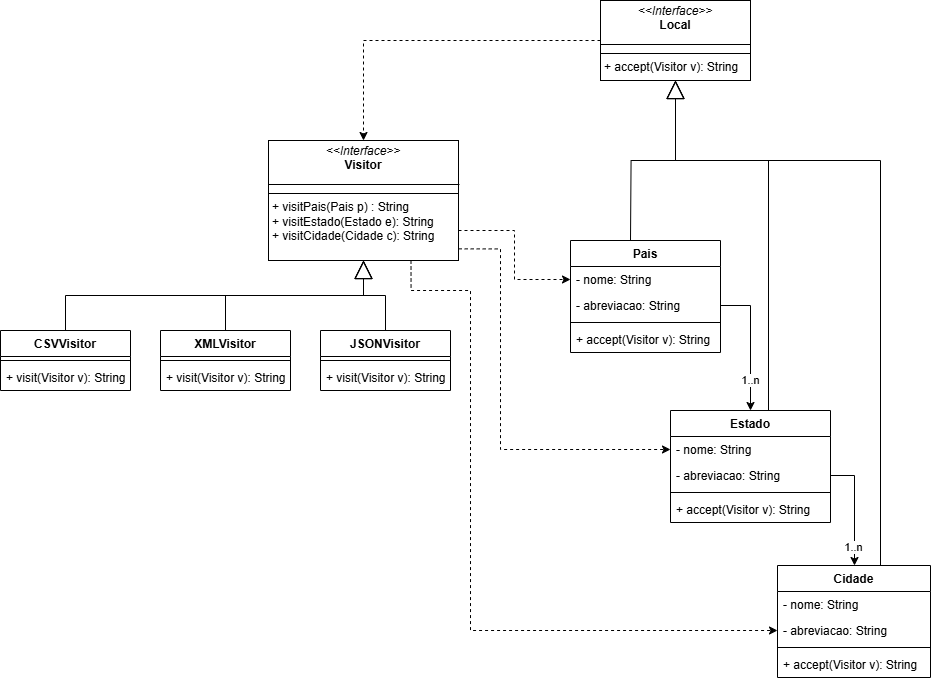

The diagram above was exported from draw.io. Its source (the exported page's mxGraphModel, read from the mxfile embedded in the PNG):
<mxGraphModel dx="1766" dy="821" grid="1" gridSize="10" guides="1" tooltips="1" connect="1" arrows="1" fold="1" page="1" pageScale="1" pageWidth="827" pageHeight="1169" math="0" shadow="0">
  <root>
    <mxCell id="WIyWlLk6GJQsqaUBKTNV-0" />
    <mxCell id="WIyWlLk6GJQsqaUBKTNV-1" parent="WIyWlLk6GJQsqaUBKTNV-0" />
    <mxCell id="uUnQXfjN3_IBDURwwiMu-14" style="edgeStyle=orthogonalEdgeStyle;rounded=0;orthogonalLoop=1;jettySize=auto;html=1;exitX=1;exitY=0.75;exitDx=0;exitDy=0;entryX=0;entryY=0.5;entryDx=0;entryDy=0;dashed=1;" edge="1" parent="WIyWlLk6GJQsqaUBKTNV-1" source="uUnQXfjN3_IBDURwwiMu-5" target="uUnQXfjN3_IBDURwwiMu-10">
      <mxGeometry relative="1" as="geometry" />
    </mxCell>
    <mxCell id="uUnQXfjN3_IBDURwwiMu-5" value="&lt;p style=&quot;margin:0px;margin-top:4px;text-align:center;&quot;&gt;&lt;i&gt;&amp;lt;&amp;lt;Interface&amp;gt;&amp;gt;&lt;/i&gt;&lt;br&gt;&lt;b&gt;Visitor&lt;/b&gt;&lt;/p&gt;&lt;p style=&quot;margin:0px;margin-left:4px;&quot;&gt;&lt;br&gt;&lt;/p&gt;&lt;hr size=&quot;1&quot; style=&quot;border-style:solid;&quot;&gt;&lt;p style=&quot;margin:0px;margin-left:4px;&quot;&gt;&lt;span style=&quot;text-wrap-mode: nowrap;&quot;&gt;+ visitPais(Pais p) : String&lt;/span&gt;&lt;/p&gt;&lt;p style=&quot;margin:0px;margin-left:4px;&quot;&gt;&lt;span style=&quot;text-wrap-mode: nowrap;&quot;&gt;+ visitEstado(Estado e): String&lt;br&gt;+ visitCidade(Cidade c): String&lt;/span&gt;&lt;/p&gt;" style="verticalAlign=top;align=left;overflow=fill;html=1;whiteSpace=wrap;" vertex="1" parent="WIyWlLk6GJQsqaUBKTNV-1">
      <mxGeometry x="318" y="160" width="190" height="120" as="geometry" />
    </mxCell>
    <mxCell id="uUnQXfjN3_IBDURwwiMu-6" value="" style="line;strokeWidth=1;fillColor=none;align=left;verticalAlign=middle;spacingTop=-1;spacingLeft=3;spacingRight=3;rotatable=0;labelPosition=right;points=[];portConstraint=eastwest;strokeColor=inherit;" vertex="1" parent="WIyWlLk6GJQsqaUBKTNV-1">
      <mxGeometry x="318" y="200" width="191" height="8" as="geometry" />
    </mxCell>
    <mxCell id="uUnQXfjN3_IBDURwwiMu-7" value="&lt;p style=&quot;margin:0px;margin-top:4px;text-align:center;&quot;&gt;&lt;i&gt;&amp;lt;&amp;lt;Interface&amp;gt;&amp;gt;&lt;/i&gt;&lt;br&gt;&lt;b&gt;Local&lt;/b&gt;&lt;/p&gt;&lt;p style=&quot;margin:0px;margin-left:4px;&quot;&gt;&lt;br&gt;&lt;/p&gt;&lt;hr size=&quot;1&quot; style=&quot;border-style:solid;&quot;&gt;&lt;p style=&quot;margin:0px;margin-left:4px;&quot;&gt;&lt;span style=&quot;text-wrap-mode: nowrap;&quot;&gt;+ accept(Visitor v): String&lt;/span&gt;&lt;/p&gt;" style="verticalAlign=top;align=left;overflow=fill;html=1;whiteSpace=wrap;" vertex="1" parent="WIyWlLk6GJQsqaUBKTNV-1">
      <mxGeometry x="650" y="20" width="150" height="80" as="geometry" />
    </mxCell>
    <mxCell id="uUnQXfjN3_IBDURwwiMu-8" value="" style="line;strokeWidth=1;fillColor=none;align=left;verticalAlign=middle;spacingTop=-1;spacingLeft=3;spacingRight=3;rotatable=0;labelPosition=right;points=[];portConstraint=eastwest;strokeColor=inherit;" vertex="1" parent="WIyWlLk6GJQsqaUBKTNV-1">
      <mxGeometry x="650" y="60" width="150" height="8" as="geometry" />
    </mxCell>
    <mxCell id="uUnQXfjN3_IBDURwwiMu-9" value="Pais" style="swimlane;fontStyle=1;align=center;verticalAlign=top;childLayout=stackLayout;horizontal=1;startSize=26;horizontalStack=0;resizeParent=1;resizeParentMax=0;resizeLast=0;collapsible=1;marginBottom=0;whiteSpace=wrap;html=1;" vertex="1" parent="WIyWlLk6GJQsqaUBKTNV-1">
      <mxGeometry x="620" y="260" width="150" height="112" as="geometry" />
    </mxCell>
    <mxCell id="uUnQXfjN3_IBDURwwiMu-10" value="- nome: String" style="text;strokeColor=none;fillColor=none;align=left;verticalAlign=top;spacingLeft=4;spacingRight=4;overflow=hidden;rotatable=0;points=[[0,0.5],[1,0.5]];portConstraint=eastwest;whiteSpace=wrap;html=1;" vertex="1" parent="uUnQXfjN3_IBDURwwiMu-9">
      <mxGeometry y="26" width="150" height="26" as="geometry" />
    </mxCell>
    <mxCell id="uUnQXfjN3_IBDURwwiMu-13" value="- abreviacao: String" style="text;strokeColor=none;fillColor=none;align=left;verticalAlign=top;spacingLeft=4;spacingRight=4;overflow=hidden;rotatable=0;points=[[0,0.5],[1,0.5]];portConstraint=eastwest;whiteSpace=wrap;html=1;" vertex="1" parent="uUnQXfjN3_IBDURwwiMu-9">
      <mxGeometry y="52" width="150" height="26" as="geometry" />
    </mxCell>
    <mxCell id="uUnQXfjN3_IBDURwwiMu-11" value="" style="line;strokeWidth=1;fillColor=none;align=left;verticalAlign=middle;spacingTop=-1;spacingLeft=3;spacingRight=3;rotatable=0;labelPosition=right;points=[];portConstraint=eastwest;strokeColor=inherit;" vertex="1" parent="uUnQXfjN3_IBDURwwiMu-9">
      <mxGeometry y="78" width="150" height="8" as="geometry" />
    </mxCell>
    <mxCell id="uUnQXfjN3_IBDURwwiMu-12" value="+ accept(Visitor v): String" style="text;strokeColor=none;fillColor=none;align=left;verticalAlign=top;spacingLeft=4;spacingRight=4;overflow=hidden;rotatable=0;points=[[0,0.5],[1,0.5]];portConstraint=eastwest;whiteSpace=wrap;html=1;" vertex="1" parent="uUnQXfjN3_IBDURwwiMu-9">
      <mxGeometry y="86" width="150" height="26" as="geometry" />
    </mxCell>
    <mxCell id="uUnQXfjN3_IBDURwwiMu-19" value="" style="endArrow=block;endSize=16;endFill=0;html=1;rounded=0;entryX=0.5;entryY=1;entryDx=0;entryDy=0;edgeStyle=orthogonalEdgeStyle;" edge="1" parent="WIyWlLk6GJQsqaUBKTNV-1" target="uUnQXfjN3_IBDURwwiMu-7">
      <mxGeometry x="0.041" y="-15" width="160" relative="1" as="geometry">
        <mxPoint x="680" y="260" as="sourcePoint" />
        <mxPoint x="370" y="370" as="targetPoint" />
        <mxPoint as="offset" />
      </mxGeometry>
    </mxCell>
    <mxCell id="uUnQXfjN3_IBDURwwiMu-22" value="CSVVisitor" style="swimlane;fontStyle=1;align=center;verticalAlign=top;childLayout=stackLayout;horizontal=1;startSize=26;horizontalStack=0;resizeParent=1;resizeParentMax=0;resizeLast=0;collapsible=1;marginBottom=0;whiteSpace=wrap;html=1;" vertex="1" parent="WIyWlLk6GJQsqaUBKTNV-1">
      <mxGeometry x="50" y="350" width="130" height="60" as="geometry" />
    </mxCell>
    <mxCell id="uUnQXfjN3_IBDURwwiMu-25" value="" style="line;strokeWidth=1;fillColor=none;align=left;verticalAlign=middle;spacingTop=-1;spacingLeft=3;spacingRight=3;rotatable=0;labelPosition=right;points=[];portConstraint=eastwest;strokeColor=inherit;" vertex="1" parent="uUnQXfjN3_IBDURwwiMu-22">
      <mxGeometry y="26" width="130" height="8" as="geometry" />
    </mxCell>
    <mxCell id="uUnQXfjN3_IBDURwwiMu-26" value="+ visit(Visitor v): String" style="text;strokeColor=none;fillColor=none;align=left;verticalAlign=top;spacingLeft=4;spacingRight=4;overflow=hidden;rotatable=0;points=[[0,0.5],[1,0.5]];portConstraint=eastwest;whiteSpace=wrap;html=1;" vertex="1" parent="uUnQXfjN3_IBDURwwiMu-22">
      <mxGeometry y="34" width="130" height="26" as="geometry" />
    </mxCell>
    <mxCell id="uUnQXfjN3_IBDURwwiMu-27" value="XMLVisitor" style="swimlane;fontStyle=1;align=center;verticalAlign=top;childLayout=stackLayout;horizontal=1;startSize=26;horizontalStack=0;resizeParent=1;resizeParentMax=0;resizeLast=0;collapsible=1;marginBottom=0;whiteSpace=wrap;html=1;" vertex="1" parent="WIyWlLk6GJQsqaUBKTNV-1">
      <mxGeometry x="210" y="350" width="130" height="60" as="geometry" />
    </mxCell>
    <mxCell id="uUnQXfjN3_IBDURwwiMu-28" value="" style="line;strokeWidth=1;fillColor=none;align=left;verticalAlign=middle;spacingTop=-1;spacingLeft=3;spacingRight=3;rotatable=0;labelPosition=right;points=[];portConstraint=eastwest;strokeColor=inherit;" vertex="1" parent="uUnQXfjN3_IBDURwwiMu-27">
      <mxGeometry y="26" width="130" height="8" as="geometry" />
    </mxCell>
    <mxCell id="uUnQXfjN3_IBDURwwiMu-29" value="+ visit(Visitor v): String" style="text;strokeColor=none;fillColor=none;align=left;verticalAlign=top;spacingLeft=4;spacingRight=4;overflow=hidden;rotatable=0;points=[[0,0.5],[1,0.5]];portConstraint=eastwest;whiteSpace=wrap;html=1;" vertex="1" parent="uUnQXfjN3_IBDURwwiMu-27">
      <mxGeometry y="34" width="130" height="26" as="geometry" />
    </mxCell>
    <mxCell id="uUnQXfjN3_IBDURwwiMu-30" value="JSONVisitor" style="swimlane;fontStyle=1;align=center;verticalAlign=top;childLayout=stackLayout;horizontal=1;startSize=26;horizontalStack=0;resizeParent=1;resizeParentMax=0;resizeLast=0;collapsible=1;marginBottom=0;whiteSpace=wrap;html=1;" vertex="1" parent="WIyWlLk6GJQsqaUBKTNV-1">
      <mxGeometry x="370" y="350" width="130" height="60" as="geometry" />
    </mxCell>
    <mxCell id="uUnQXfjN3_IBDURwwiMu-31" value="" style="line;strokeWidth=1;fillColor=none;align=left;verticalAlign=middle;spacingTop=-1;spacingLeft=3;spacingRight=3;rotatable=0;labelPosition=right;points=[];portConstraint=eastwest;strokeColor=inherit;" vertex="1" parent="uUnQXfjN3_IBDURwwiMu-30">
      <mxGeometry y="26" width="130" height="8" as="geometry" />
    </mxCell>
    <mxCell id="uUnQXfjN3_IBDURwwiMu-32" value="+ visit(Visitor v): String" style="text;strokeColor=none;fillColor=none;align=left;verticalAlign=top;spacingLeft=4;spacingRight=4;overflow=hidden;rotatable=0;points=[[0,0.5],[1,0.5]];portConstraint=eastwest;whiteSpace=wrap;html=1;" vertex="1" parent="uUnQXfjN3_IBDURwwiMu-30">
      <mxGeometry y="34" width="130" height="26" as="geometry" />
    </mxCell>
    <mxCell id="uUnQXfjN3_IBDURwwiMu-34" value="" style="endArrow=block;endSize=16;endFill=0;html=1;rounded=0;entryX=0.5;entryY=1;entryDx=0;entryDy=0;edgeStyle=orthogonalEdgeStyle;exitX=0.5;exitY=0;exitDx=0;exitDy=0;" edge="1" parent="WIyWlLk6GJQsqaUBKTNV-1" source="uUnQXfjN3_IBDURwwiMu-22" target="uUnQXfjN3_IBDURwwiMu-5">
      <mxGeometry x="0.041" y="-15" width="160" relative="1" as="geometry">
        <mxPoint x="164.5" y="260" as="sourcePoint" />
        <mxPoint x="209.5" y="100" as="targetPoint" />
        <mxPoint as="offset" />
      </mxGeometry>
    </mxCell>
    <mxCell id="uUnQXfjN3_IBDURwwiMu-35" value="" style="endArrow=block;endSize=16;endFill=0;html=1;rounded=0;entryX=0.5;entryY=1;entryDx=0;entryDy=0;edgeStyle=orthogonalEdgeStyle;exitX=0.5;exitY=0;exitDx=0;exitDy=0;" edge="1" parent="WIyWlLk6GJQsqaUBKTNV-1" source="uUnQXfjN3_IBDURwwiMu-27" target="uUnQXfjN3_IBDURwwiMu-5">
      <mxGeometry x="0.041" y="-15" width="160" relative="1" as="geometry">
        <mxPoint x="351.5" y="490" as="sourcePoint" />
        <mxPoint x="619.5" y="420" as="targetPoint" />
        <mxPoint as="offset" />
      </mxGeometry>
    </mxCell>
    <mxCell id="uUnQXfjN3_IBDURwwiMu-36" value="" style="endArrow=block;endSize=16;endFill=0;html=1;rounded=0;entryX=0.5;entryY=1;entryDx=0;entryDy=0;edgeStyle=orthogonalEdgeStyle;exitX=0.5;exitY=0;exitDx=0;exitDy=0;" edge="1" parent="WIyWlLk6GJQsqaUBKTNV-1" source="uUnQXfjN3_IBDURwwiMu-30" target="uUnQXfjN3_IBDURwwiMu-5">
      <mxGeometry x="0.041" y="-15" width="160" relative="1" as="geometry">
        <mxPoint x="315" y="360" as="sourcePoint" />
        <mxPoint x="423" y="290" as="targetPoint" />
        <mxPoint as="offset" />
      </mxGeometry>
    </mxCell>
    <mxCell id="uUnQXfjN3_IBDURwwiMu-37" value="Estado" style="swimlane;fontStyle=1;align=center;verticalAlign=top;childLayout=stackLayout;horizontal=1;startSize=26;horizontalStack=0;resizeParent=1;resizeParentMax=0;resizeLast=0;collapsible=1;marginBottom=0;whiteSpace=wrap;html=1;" vertex="1" parent="WIyWlLk6GJQsqaUBKTNV-1">
      <mxGeometry x="720" y="430" width="160" height="112" as="geometry" />
    </mxCell>
    <mxCell id="uUnQXfjN3_IBDURwwiMu-38" value="- nome: String" style="text;strokeColor=none;fillColor=none;align=left;verticalAlign=top;spacingLeft=4;spacingRight=4;overflow=hidden;rotatable=0;points=[[0,0.5],[1,0.5]];portConstraint=eastwest;whiteSpace=wrap;html=1;" vertex="1" parent="uUnQXfjN3_IBDURwwiMu-37">
      <mxGeometry y="26" width="160" height="26" as="geometry" />
    </mxCell>
    <mxCell id="uUnQXfjN3_IBDURwwiMu-39" value="- abreviacao: String" style="text;strokeColor=none;fillColor=none;align=left;verticalAlign=top;spacingLeft=4;spacingRight=4;overflow=hidden;rotatable=0;points=[[0,0.5],[1,0.5]];portConstraint=eastwest;whiteSpace=wrap;html=1;" vertex="1" parent="uUnQXfjN3_IBDURwwiMu-37">
      <mxGeometry y="52" width="160" height="26" as="geometry" />
    </mxCell>
    <mxCell id="uUnQXfjN3_IBDURwwiMu-40" value="" style="line;strokeWidth=1;fillColor=none;align=left;verticalAlign=middle;spacingTop=-1;spacingLeft=3;spacingRight=3;rotatable=0;labelPosition=right;points=[];portConstraint=eastwest;strokeColor=inherit;" vertex="1" parent="uUnQXfjN3_IBDURwwiMu-37">
      <mxGeometry y="78" width="160" height="8" as="geometry" />
    </mxCell>
    <mxCell id="uUnQXfjN3_IBDURwwiMu-41" value="+ accept(Visitor v): String" style="text;strokeColor=none;fillColor=none;align=left;verticalAlign=top;spacingLeft=4;spacingRight=4;overflow=hidden;rotatable=0;points=[[0,0.5],[1,0.5]];portConstraint=eastwest;whiteSpace=wrap;html=1;" vertex="1" parent="uUnQXfjN3_IBDURwwiMu-37">
      <mxGeometry y="86" width="160" height="26" as="geometry" />
    </mxCell>
    <mxCell id="uUnQXfjN3_IBDURwwiMu-42" value="Cidade" style="swimlane;fontStyle=1;align=center;verticalAlign=top;childLayout=stackLayout;horizontal=1;startSize=26;horizontalStack=0;resizeParent=1;resizeParentMax=0;resizeLast=0;collapsible=1;marginBottom=0;whiteSpace=wrap;html=1;" vertex="1" parent="WIyWlLk6GJQsqaUBKTNV-1">
      <mxGeometry x="827" y="585" width="153" height="112" as="geometry" />
    </mxCell>
    <mxCell id="uUnQXfjN3_IBDURwwiMu-43" value="- nome: String" style="text;strokeColor=none;fillColor=none;align=left;verticalAlign=top;spacingLeft=4;spacingRight=4;overflow=hidden;rotatable=0;points=[[0,0.5],[1,0.5]];portConstraint=eastwest;whiteSpace=wrap;html=1;" vertex="1" parent="uUnQXfjN3_IBDURwwiMu-42">
      <mxGeometry y="26" width="153" height="26" as="geometry" />
    </mxCell>
    <mxCell id="uUnQXfjN3_IBDURwwiMu-44" value="- abreviacao: String" style="text;strokeColor=none;fillColor=none;align=left;verticalAlign=top;spacingLeft=4;spacingRight=4;overflow=hidden;rotatable=0;points=[[0,0.5],[1,0.5]];portConstraint=eastwest;whiteSpace=wrap;html=1;" vertex="1" parent="uUnQXfjN3_IBDURwwiMu-42">
      <mxGeometry y="52" width="153" height="26" as="geometry" />
    </mxCell>
    <mxCell id="uUnQXfjN3_IBDURwwiMu-45" value="" style="line;strokeWidth=1;fillColor=none;align=left;verticalAlign=middle;spacingTop=-1;spacingLeft=3;spacingRight=3;rotatable=0;labelPosition=right;points=[];portConstraint=eastwest;strokeColor=inherit;" vertex="1" parent="uUnQXfjN3_IBDURwwiMu-42">
      <mxGeometry y="78" width="153" height="8" as="geometry" />
    </mxCell>
    <mxCell id="uUnQXfjN3_IBDURwwiMu-46" value="+ accept(Visitor v): String" style="text;strokeColor=none;fillColor=none;align=left;verticalAlign=top;spacingLeft=4;spacingRight=4;overflow=hidden;rotatable=0;points=[[0,0.5],[1,0.5]];portConstraint=eastwest;whiteSpace=wrap;html=1;" vertex="1" parent="uUnQXfjN3_IBDURwwiMu-42">
      <mxGeometry y="86" width="153" height="26" as="geometry" />
    </mxCell>
    <mxCell id="uUnQXfjN3_IBDURwwiMu-47" style="edgeStyle=orthogonalEdgeStyle;rounded=0;orthogonalLoop=1;jettySize=auto;html=1;exitX=1;exitY=0.5;exitDx=0;exitDy=0;entryX=0.5;entryY=0;entryDx=0;entryDy=0;" edge="1" parent="WIyWlLk6GJQsqaUBKTNV-1" source="uUnQXfjN3_IBDURwwiMu-13" target="uUnQXfjN3_IBDURwwiMu-37">
      <mxGeometry relative="1" as="geometry" />
    </mxCell>
    <mxCell id="uUnQXfjN3_IBDURwwiMu-49" value="1..n" style="edgeLabel;html=1;align=center;verticalAlign=middle;resizable=0;points=[];" vertex="1" connectable="0" parent="uUnQXfjN3_IBDURwwiMu-47">
      <mxGeometry x="0.54" y="-1" relative="1" as="geometry">
        <mxPoint as="offset" />
      </mxGeometry>
    </mxCell>
    <mxCell id="uUnQXfjN3_IBDURwwiMu-48" style="edgeStyle=orthogonalEdgeStyle;rounded=0;orthogonalLoop=1;jettySize=auto;html=1;exitX=1;exitY=0.5;exitDx=0;exitDy=0;entryX=0.5;entryY=0;entryDx=0;entryDy=0;" edge="1" parent="WIyWlLk6GJQsqaUBKTNV-1" source="uUnQXfjN3_IBDURwwiMu-39" target="uUnQXfjN3_IBDURwwiMu-42">
      <mxGeometry relative="1" as="geometry">
        <Array as="points">
          <mxPoint x="904" y="495" />
          <mxPoint x="904" y="585" />
        </Array>
      </mxGeometry>
    </mxCell>
    <mxCell id="uUnQXfjN3_IBDURwwiMu-50" value="1..n" style="edgeLabel;html=1;align=center;verticalAlign=middle;resizable=0;points=[];" vertex="1" connectable="0" parent="uUnQXfjN3_IBDURwwiMu-48">
      <mxGeometry x="0.6788" y="-2" relative="1" as="geometry">
        <mxPoint as="offset" />
      </mxGeometry>
    </mxCell>
    <mxCell id="uUnQXfjN3_IBDURwwiMu-51" style="edgeStyle=orthogonalEdgeStyle;rounded=0;orthogonalLoop=1;jettySize=auto;html=1;exitX=1.001;exitY=0.903;exitDx=0;exitDy=0;entryX=0;entryY=0.5;entryDx=0;entryDy=0;dashed=1;exitPerimeter=0;" edge="1" parent="WIyWlLk6GJQsqaUBKTNV-1" source="uUnQXfjN3_IBDURwwiMu-5" target="uUnQXfjN3_IBDURwwiMu-38">
      <mxGeometry relative="1" as="geometry">
        <mxPoint x="518" y="260" as="sourcePoint" />
        <mxPoint x="630" y="309" as="targetPoint" />
        <Array as="points">
          <mxPoint x="550" y="268" />
          <mxPoint x="550" y="469" />
        </Array>
      </mxGeometry>
    </mxCell>
    <mxCell id="uUnQXfjN3_IBDURwwiMu-53" style="edgeStyle=orthogonalEdgeStyle;rounded=0;orthogonalLoop=1;jettySize=auto;html=1;exitX=0.75;exitY=1;exitDx=0;exitDy=0;entryX=0;entryY=0.5;entryDx=0;entryDy=0;dashed=1;" edge="1" parent="WIyWlLk6GJQsqaUBKTNV-1" source="uUnQXfjN3_IBDURwwiMu-5" target="uUnQXfjN3_IBDURwwiMu-44">
      <mxGeometry relative="1" as="geometry">
        <mxPoint x="518" y="278" as="sourcePoint" />
        <mxPoint x="730" y="479" as="targetPoint" />
        <Array as="points">
          <mxPoint x="461" y="310" />
          <mxPoint x="520" y="310" />
          <mxPoint x="520" y="650" />
        </Array>
      </mxGeometry>
    </mxCell>
    <mxCell id="uUnQXfjN3_IBDURwwiMu-54" value="" style="endArrow=block;endSize=16;endFill=0;html=1;rounded=0;entryX=0.5;entryY=1;entryDx=0;entryDy=0;edgeStyle=orthogonalEdgeStyle;exitX=0.75;exitY=0;exitDx=0;exitDy=0;" edge="1" parent="WIyWlLk6GJQsqaUBKTNV-1" source="uUnQXfjN3_IBDURwwiMu-37" target="uUnQXfjN3_IBDURwwiMu-7">
      <mxGeometry x="0.041" y="-15" width="160" relative="1" as="geometry">
        <mxPoint x="690" y="270" as="sourcePoint" />
        <mxPoint x="735" y="110" as="targetPoint" />
        <mxPoint as="offset" />
        <Array as="points">
          <mxPoint x="818" y="180" />
          <mxPoint x="725" y="180" />
        </Array>
      </mxGeometry>
    </mxCell>
    <mxCell id="uUnQXfjN3_IBDURwwiMu-55" value="" style="endArrow=block;endSize=16;endFill=0;html=1;rounded=0;entryX=0.5;entryY=1;entryDx=0;entryDy=0;edgeStyle=orthogonalEdgeStyle;exitX=0.75;exitY=0;exitDx=0;exitDy=0;" edge="1" parent="WIyWlLk6GJQsqaUBKTNV-1" source="uUnQXfjN3_IBDURwwiMu-42" target="uUnQXfjN3_IBDURwwiMu-7">
      <mxGeometry x="0.041" y="-15" width="160" relative="1" as="geometry">
        <mxPoint x="828" y="440" as="sourcePoint" />
        <mxPoint x="735" y="110" as="targetPoint" />
        <mxPoint as="offset" />
        <Array as="points">
          <mxPoint x="930" y="585" />
          <mxPoint x="930" y="180" />
          <mxPoint x="725" y="180" />
        </Array>
      </mxGeometry>
    </mxCell>
    <mxCell id="uUnQXfjN3_IBDURwwiMu-56" style="edgeStyle=orthogonalEdgeStyle;rounded=0;orthogonalLoop=1;jettySize=auto;html=1;exitX=0;exitY=0.5;exitDx=0;exitDy=0;entryX=0.5;entryY=0;entryDx=0;entryDy=0;dashed=1;" edge="1" parent="WIyWlLk6GJQsqaUBKTNV-1" source="uUnQXfjN3_IBDURwwiMu-7" target="uUnQXfjN3_IBDURwwiMu-5">
      <mxGeometry relative="1" as="geometry">
        <mxPoint x="518" y="260" as="sourcePoint" />
        <mxPoint x="630" y="309" as="targetPoint" />
        <Array as="points">
          <mxPoint x="413" y="60" />
        </Array>
      </mxGeometry>
    </mxCell>
  </root>
</mxGraphModel>